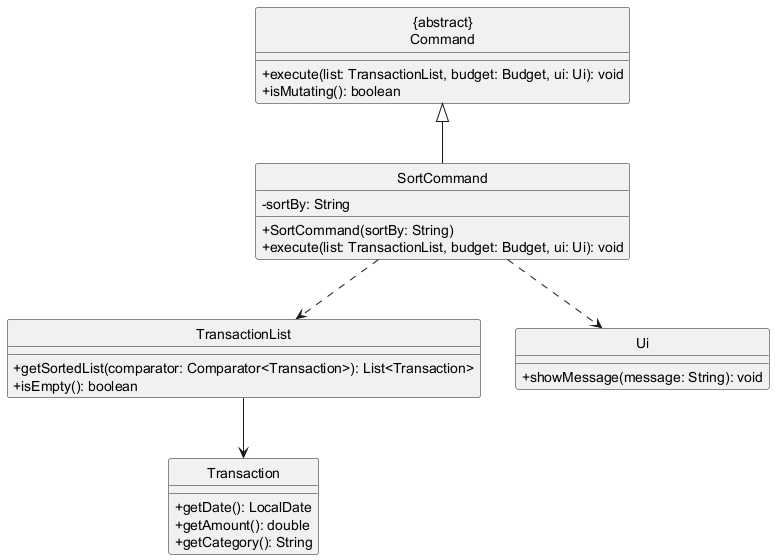

The diagram above was rendered by PlantUML. Its source (embedded in the PNG):
@startuml
hide circle
skinparam classAttributeIconSize 0

class "{abstract}\nCommand" as Command {
  +execute(list: TransactionList, budget: Budget, ui: Ui): void
  +isMutating(): boolean
}

class SortCommand {
  -sortBy: String
  +SortCommand(sortBy: String)
  +execute(list: TransactionList, budget: Budget, ui: Ui): void
}

class TransactionList {
  +getSortedList(comparator: Comparator<Transaction>): List<Transaction>
  +isEmpty(): boolean
}

class Transaction {
  +getDate(): LocalDate
  +getAmount(): double
  +getCategory(): String
}

class Ui {
  +showMessage(message: String): void
}

Command <|-- SortCommand
SortCommand ..> TransactionList
SortCommand ..> Ui
TransactionList --> Transaction
@enduml